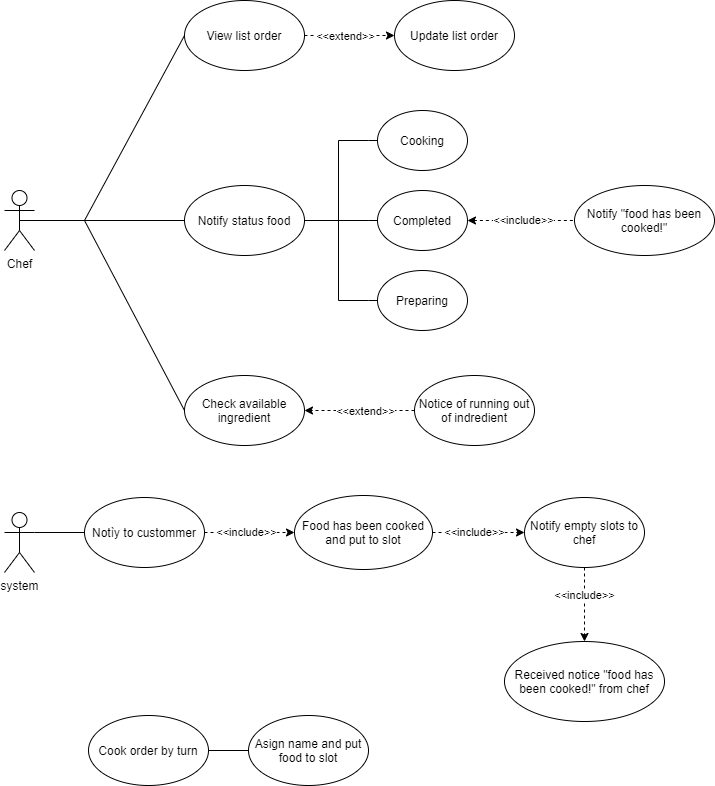

The diagram above was exported from draw.io. Its source (the exported page's mxGraphModel, read from the mxfile embedded in the PNG):
<mxGraphModel dx="1102" dy="614" grid="1" gridSize="10" guides="1" tooltips="1" connect="1" arrows="1" fold="1" page="1" pageScale="1" pageWidth="827" pageHeight="1169" math="0" shadow="0">
  <root>
    <mxCell id="0" />
    <mxCell id="1" parent="0" />
    <mxCell id="VU2UgKC1P4RPclHOtsiA-11" style="edgeStyle=orthogonalEdgeStyle;rounded=0;orthogonalLoop=1;jettySize=auto;html=1;exitX=0.5;exitY=0.5;exitDx=0;exitDy=0;exitPerimeter=0;endArrow=none;endFill=0;" parent="1" source="Htvyk8gxBwlrbeJAKrR_-1" edge="1">
      <mxGeometry relative="1" as="geometry">
        <mxPoint x="160" y="255" as="targetPoint" />
      </mxGeometry>
    </mxCell>
    <mxCell id="Htvyk8gxBwlrbeJAKrR_-1" value="Chef" style="shape=umlActor;verticalLabelPosition=bottom;verticalAlign=top;html=1;outlineConnect=0;" parent="1" vertex="1">
      <mxGeometry x="80" y="225" width="30" height="60" as="geometry" />
    </mxCell>
    <mxCell id="VU2UgKC1P4RPclHOtsiA-3" value="View list order" style="ellipse;whiteSpace=wrap;html=1;" parent="1" vertex="1">
      <mxGeometry x="260" y="35" width="120" height="70" as="geometry" />
    </mxCell>
    <mxCell id="VU2UgKC1P4RPclHOtsiA-5" value="Cook order by turn" style="ellipse;whiteSpace=wrap;html=1;" parent="1" vertex="1">
      <mxGeometry x="164" y="750" width="120" height="70" as="geometry" />
    </mxCell>
    <mxCell id="VU2UgKC1P4RPclHOtsiA-7" value="Asign name and put food to slot" style="ellipse;whiteSpace=wrap;html=1;" parent="1" vertex="1">
      <mxGeometry x="324" y="750" width="120" height="70" as="geometry" />
    </mxCell>
    <mxCell id="VU2UgKC1P4RPclHOtsiA-12" value="" style="endArrow=none;html=1;entryX=0;entryY=0.5;entryDx=0;entryDy=0;" parent="1" target="VU2UgKC1P4RPclHOtsiA-3" edge="1">
      <mxGeometry width="50" height="50" relative="1" as="geometry">
        <mxPoint x="160" y="255" as="sourcePoint" />
        <mxPoint x="200" y="265" as="targetPoint" />
      </mxGeometry>
    </mxCell>
    <mxCell id="VU2UgKC1P4RPclHOtsiA-16" value="" style="endArrow=none;html=1;entryX=1;entryY=0.5;entryDx=0;entryDy=0;exitX=0;exitY=0.5;exitDx=0;exitDy=0;" parent="1" source="VU2UgKC1P4RPclHOtsiA-7" target="VU2UgKC1P4RPclHOtsiA-5" edge="1">
      <mxGeometry width="50" height="50" relative="1" as="geometry">
        <mxPoint x="333" y="800" as="sourcePoint" />
        <mxPoint x="354" y="935" as="targetPoint" />
      </mxGeometry>
    </mxCell>
    <mxCell id="p56nHaHPKg0wXIihCxTq-3" style="edgeStyle=orthogonalEdgeStyle;rounded=0;orthogonalLoop=1;jettySize=auto;html=1;exitX=0;exitY=0.5;exitDx=0;exitDy=0;endArrow=none;endFill=0;" parent="1" source="p56nHaHPKg0wXIihCxTq-1" edge="1">
      <mxGeometry relative="1" as="geometry">
        <mxPoint x="160" y="255" as="targetPoint" />
      </mxGeometry>
    </mxCell>
    <mxCell id="p56nHaHPKg0wXIihCxTq-44" style="edgeStyle=none;rounded=0;orthogonalLoop=1;jettySize=auto;html=1;exitX=1;exitY=0.5;exitDx=0;exitDy=0;entryX=0;entryY=0;entryDx=0;entryDy=0;entryPerimeter=0;startArrow=none;startFill=0;endArrow=none;endFill=0;" parent="1" source="p56nHaHPKg0wXIihCxTq-1" target="p56nHaHPKg0wXIihCxTq-37" edge="1">
      <mxGeometry relative="1" as="geometry" />
    </mxCell>
    <mxCell id="p56nHaHPKg0wXIihCxTq-1" value="Notify status food" style="ellipse;whiteSpace=wrap;html=1;" parent="1" vertex="1">
      <mxGeometry x="260" y="220" width="120" height="70" as="geometry" />
    </mxCell>
    <mxCell id="p56nHaHPKg0wXIihCxTq-2" value="Update list order" style="ellipse;whiteSpace=wrap;html=1;" parent="1" vertex="1">
      <mxGeometry x="470" y="35" width="120" height="70" as="geometry" />
    </mxCell>
    <mxCell id="p56nHaHPKg0wXIihCxTq-4" value="" style="endArrow=classic;html=1;entryX=0;entryY=0.5;entryDx=0;entryDy=0;exitX=1;exitY=0.5;exitDx=0;exitDy=0;endFill=1;dashed=1;" parent="1" source="VU2UgKC1P4RPclHOtsiA-3" target="p56nHaHPKg0wXIihCxTq-2" edge="1">
      <mxGeometry width="50" height="50" relative="1" as="geometry">
        <mxPoint x="160" y="205" as="sourcePoint" />
        <mxPoint x="490" y="225" as="targetPoint" />
      </mxGeometry>
    </mxCell>
    <mxCell id="p56nHaHPKg0wXIihCxTq-48" value="&amp;lt;&amp;lt;extend&amp;gt;&amp;gt;" style="edgeLabel;html=1;align=center;verticalAlign=middle;resizable=0;points=[];" parent="p56nHaHPKg0wXIihCxTq-4" vertex="1" connectable="0">
      <mxGeometry x="-0.5556" y="1" relative="1" as="geometry">
        <mxPoint x="20" y="1" as="offset" />
      </mxGeometry>
    </mxCell>
    <mxCell id="p56nHaHPKg0wXIihCxTq-8" value="Notify &quot;food has been cooked!&quot;" style="ellipse;whiteSpace=wrap;html=1;" parent="1" vertex="1">
      <mxGeometry x="650" y="220" width="140" height="70" as="geometry" />
    </mxCell>
    <mxCell id="p56nHaHPKg0wXIihCxTq-15" style="edgeStyle=none;rounded=0;orthogonalLoop=1;jettySize=auto;html=1;exitX=0;exitY=0.5;exitDx=0;exitDy=0;startArrow=none;startFill=0;endArrow=none;endFill=0;" parent="1" source="p56nHaHPKg0wXIihCxTq-11" edge="1">
      <mxGeometry relative="1" as="geometry">
        <mxPoint x="160" y="255" as="targetPoint" />
      </mxGeometry>
    </mxCell>
    <mxCell id="p56nHaHPKg0wXIihCxTq-11" value="Check available ingredient" style="ellipse;whiteSpace=wrap;html=1;" parent="1" vertex="1">
      <mxGeometry x="260" y="410" width="120" height="70" as="geometry" />
    </mxCell>
    <mxCell id="p56nHaHPKg0wXIihCxTq-13" style="rounded=0;orthogonalLoop=1;jettySize=auto;html=1;exitX=0;exitY=0.5;exitDx=0;exitDy=0;entryX=1;entryY=0.5;entryDx=0;entryDy=0;dashed=1;startArrow=none;startFill=0;endArrow=classic;endFill=1;" parent="1" source="p56nHaHPKg0wXIihCxTq-12" target="p56nHaHPKg0wXIihCxTq-11" edge="1">
      <mxGeometry relative="1" as="geometry" />
    </mxCell>
    <mxCell id="p56nHaHPKg0wXIihCxTq-14" value="&amp;lt;&amp;lt;extend&amp;gt;&amp;gt;" style="edgeLabel;html=1;align=center;verticalAlign=middle;resizable=0;points=[];" parent="p56nHaHPKg0wXIihCxTq-13" vertex="1" connectable="0">
      <mxGeometry x="-0.2919" y="-1" relative="1" as="geometry">
        <mxPoint x="-11" y="1" as="offset" />
      </mxGeometry>
    </mxCell>
    <mxCell id="p56nHaHPKg0wXIihCxTq-12" value="Notice of running out of indredient" style="ellipse;whiteSpace=wrap;html=1;" parent="1" vertex="1">
      <mxGeometry x="490" y="410" width="120" height="70" as="geometry" />
    </mxCell>
    <mxCell id="p56nHaHPKg0wXIihCxTq-23" style="edgeStyle=none;rounded=0;orthogonalLoop=1;jettySize=auto;html=1;exitX=1;exitY=0.3333333333333333;exitDx=0;exitDy=0;exitPerimeter=0;entryX=0;entryY=0.5;entryDx=0;entryDy=0;startArrow=none;startFill=0;endArrow=none;endFill=0;" parent="1" source="p56nHaHPKg0wXIihCxTq-17" target="p56nHaHPKg0wXIihCxTq-18" edge="1">
      <mxGeometry relative="1" as="geometry" />
    </mxCell>
    <mxCell id="p56nHaHPKg0wXIihCxTq-17" value="system" style="shape=umlActor;verticalLabelPosition=bottom;verticalAlign=top;html=1;outlineConnect=0;" parent="1" vertex="1">
      <mxGeometry x="80" y="547" width="30" height="60" as="geometry" />
    </mxCell>
    <mxCell id="p56nHaHPKg0wXIihCxTq-21" value="" style="edgeStyle=none;rounded=0;orthogonalLoop=1;jettySize=auto;html=1;startArrow=none;startFill=0;endArrow=classic;endFill=1;dashed=1;" parent="1" source="p56nHaHPKg0wXIihCxTq-18" target="p56nHaHPKg0wXIihCxTq-20" edge="1">
      <mxGeometry relative="1" as="geometry" />
    </mxCell>
    <mxCell id="p56nHaHPKg0wXIihCxTq-22" value="&amp;lt;&amp;lt;include&amp;gt;&amp;gt;" style="edgeLabel;html=1;align=center;verticalAlign=middle;resizable=0;points=[];" parent="p56nHaHPKg0wXIihCxTq-21" vertex="1" connectable="0">
      <mxGeometry x="-0.45" y="-1" relative="1" as="geometry">
        <mxPoint x="16" y="-2" as="offset" />
      </mxGeometry>
    </mxCell>
    <mxCell id="p56nHaHPKg0wXIihCxTq-18" value="Notìy to custommer" style="ellipse;whiteSpace=wrap;html=1;" parent="1" vertex="1">
      <mxGeometry x="160" y="532" width="120" height="70" as="geometry" />
    </mxCell>
    <mxCell id="p56nHaHPKg0wXIihCxTq-20" value="Food has been cooked and put to slot" style="ellipse;whiteSpace=wrap;html=1;" parent="1" vertex="1">
      <mxGeometry x="370" y="530" width="138" height="74" as="geometry" />
    </mxCell>
    <mxCell id="p56nHaHPKg0wXIihCxTq-30" value="Cooking" style="ellipse;whiteSpace=wrap;html=1;" parent="1" vertex="1">
      <mxGeometry x="453" y="145" width="90" height="60" as="geometry" />
    </mxCell>
    <mxCell id="p56nHaHPKg0wXIihCxTq-46" style="edgeStyle=none;rounded=0;orthogonalLoop=1;jettySize=auto;html=1;exitX=1;exitY=0.5;exitDx=0;exitDy=0;entryX=0;entryY=0.5;entryDx=0;entryDy=0;startArrow=classic;startFill=1;endArrow=none;endFill=0;dashed=1;" parent="1" source="p56nHaHPKg0wXIihCxTq-31" target="p56nHaHPKg0wXIihCxTq-8" edge="1">
      <mxGeometry relative="1" as="geometry" />
    </mxCell>
    <mxCell id="p56nHaHPKg0wXIihCxTq-47" value="&amp;lt;&amp;lt;include&amp;gt;&amp;gt;" style="edgeLabel;html=1;align=center;verticalAlign=middle;resizable=0;points=[];" parent="p56nHaHPKg0wXIihCxTq-46" vertex="1" connectable="0">
      <mxGeometry x="-0.4019" y="-1" relative="1" as="geometry">
        <mxPoint x="23" y="-2" as="offset" />
      </mxGeometry>
    </mxCell>
    <mxCell id="p56nHaHPKg0wXIihCxTq-31" value="Completed" style="ellipse;whiteSpace=wrap;html=1;" parent="1" vertex="1">
      <mxGeometry x="453" y="225" width="90" height="60" as="geometry" />
    </mxCell>
    <mxCell id="p56nHaHPKg0wXIihCxTq-32" value="Preparing" style="ellipse;whiteSpace=wrap;html=1;" parent="1" vertex="1">
      <mxGeometry x="453" y="305" width="90" height="60" as="geometry" />
    </mxCell>
    <mxCell id="p56nHaHPKg0wXIihCxTq-39" value="" style="group" parent="1" vertex="1" connectable="0">
      <mxGeometry x="414" y="175" width="30" height="160" as="geometry" />
    </mxCell>
    <mxCell id="p56nHaHPKg0wXIihCxTq-36" value="" style="strokeWidth=1;html=1;shape=mxgraph.flowchart.annotation_1;align=left;pointerEvents=1;" parent="p56nHaHPKg0wXIihCxTq-39" vertex="1">
      <mxGeometry width="30" height="80" as="geometry" />
    </mxCell>
    <mxCell id="p56nHaHPKg0wXIihCxTq-37" value="" style="strokeWidth=1;html=1;shape=mxgraph.flowchart.annotation_1;align=left;pointerEvents=1;" parent="p56nHaHPKg0wXIihCxTq-39" vertex="1">
      <mxGeometry y="80" width="30" height="80" as="geometry" />
    </mxCell>
    <mxCell id="p56nHaHPKg0wXIihCxTq-41" style="edgeStyle=none;rounded=0;orthogonalLoop=1;jettySize=auto;html=1;exitX=1;exitY=0;exitDx=0;exitDy=0;exitPerimeter=0;entryX=0;entryY=0.5;entryDx=0;entryDy=0;startArrow=none;startFill=0;endArrow=none;endFill=0;" parent="1" source="p56nHaHPKg0wXIihCxTq-36" target="p56nHaHPKg0wXIihCxTq-30" edge="1">
      <mxGeometry relative="1" as="geometry">
        <mxPoint x="444" y="125" as="sourcePoint" />
        <mxPoint x="453" y="125" as="targetPoint" />
      </mxGeometry>
    </mxCell>
    <mxCell id="p56nHaHPKg0wXIihCxTq-42" style="edgeStyle=none;rounded=0;orthogonalLoop=1;jettySize=auto;html=1;exitX=1;exitY=0;exitDx=0;exitDy=0;exitPerimeter=0;entryX=0;entryY=0.5;entryDx=0;entryDy=0;startArrow=none;startFill=0;endArrow=none;endFill=0;" parent="1" source="p56nHaHPKg0wXIihCxTq-37" target="p56nHaHPKg0wXIihCxTq-31" edge="1">
      <mxGeometry relative="1" as="geometry" />
    </mxCell>
    <mxCell id="p56nHaHPKg0wXIihCxTq-43" style="edgeStyle=none;rounded=0;orthogonalLoop=1;jettySize=auto;html=1;exitX=1;exitY=1;exitDx=0;exitDy=0;exitPerimeter=0;entryX=0;entryY=0.5;entryDx=0;entryDy=0;startArrow=none;startFill=0;endArrow=none;endFill=0;" parent="1" source="p56nHaHPKg0wXIihCxTq-37" target="p56nHaHPKg0wXIihCxTq-32" edge="1">
      <mxGeometry relative="1" as="geometry" />
    </mxCell>
    <mxCell id="p56nHaHPKg0wXIihCxTq-53" style="edgeStyle=none;rounded=0;orthogonalLoop=1;jettySize=auto;html=1;exitX=0.5;exitY=1;exitDx=0;exitDy=0;entryX=0.5;entryY=0;entryDx=0;entryDy=0;dashed=1;startArrow=none;startFill=0;endArrow=classic;endFill=1;" parent="1" source="p56nHaHPKg0wXIihCxTq-49" target="p56nHaHPKg0wXIihCxTq-52" edge="1">
      <mxGeometry relative="1" as="geometry" />
    </mxCell>
    <mxCell id="p56nHaHPKg0wXIihCxTq-54" value="&amp;lt;&amp;lt;include&amp;gt;&amp;gt;" style="edgeLabel;html=1;align=center;verticalAlign=middle;resizable=0;points=[];" parent="p56nHaHPKg0wXIihCxTq-53" vertex="1" connectable="0">
      <mxGeometry x="-0.2703" y="-1" relative="1" as="geometry">
        <mxPoint as="offset" />
      </mxGeometry>
    </mxCell>
    <mxCell id="p56nHaHPKg0wXIihCxTq-49" value="Notify empty slots to chef" style="ellipse;whiteSpace=wrap;html=1;" parent="1" vertex="1">
      <mxGeometry x="600" y="532" width="120" height="70" as="geometry" />
    </mxCell>
    <mxCell id="p56nHaHPKg0wXIihCxTq-50" value="" style="edgeStyle=none;rounded=0;orthogonalLoop=1;jettySize=auto;html=1;startArrow=none;startFill=0;endArrow=classic;endFill=1;dashed=1;entryX=0;entryY=0.5;entryDx=0;entryDy=0;exitX=1;exitY=0.5;exitDx=0;exitDy=0;" parent="1" source="p56nHaHPKg0wXIihCxTq-20" target="p56nHaHPKg0wXIihCxTq-49" edge="1">
      <mxGeometry relative="1" as="geometry">
        <mxPoint x="530" y="567" as="sourcePoint" />
        <mxPoint x="599" y="566.5" as="targetPoint" />
      </mxGeometry>
    </mxCell>
    <mxCell id="p56nHaHPKg0wXIihCxTq-51" value="&amp;lt;&amp;lt;include&amp;gt;&amp;gt;" style="edgeLabel;html=1;align=center;verticalAlign=middle;resizable=0;points=[];" parent="p56nHaHPKg0wXIihCxTq-50" vertex="1" connectable="0">
      <mxGeometry x="-0.45" y="-1" relative="1" as="geometry">
        <mxPoint x="16" y="-2" as="offset" />
      </mxGeometry>
    </mxCell>
    <mxCell id="p56nHaHPKg0wXIihCxTq-52" value="Received notice &quot;food has been cooked!&quot; from chef" style="ellipse;whiteSpace=wrap;html=1;" parent="1" vertex="1">
      <mxGeometry x="580" y="676" width="160" height="80" as="geometry" />
    </mxCell>
  </root>
</mxGraphModel>